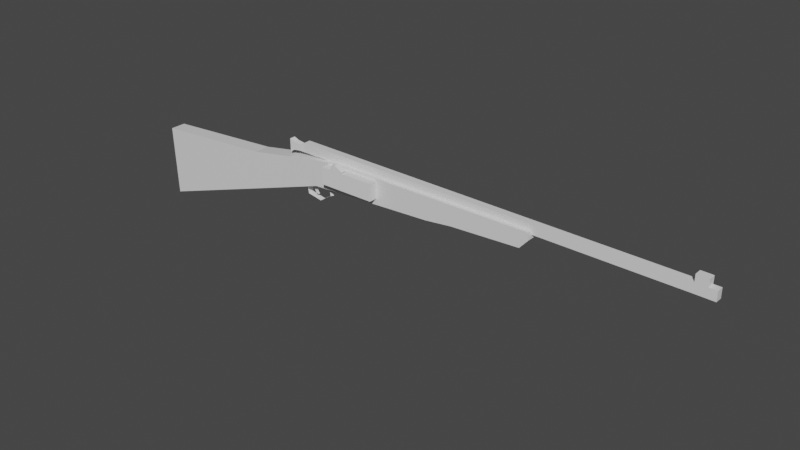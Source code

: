 # Source: Sniper.blend  (saved by Blender 2.93.21; exported with 4.5.12 LTS)
import bpy
from mathutils import Matrix  # noqa: F401  (used for matrix-valued properties, if any)

bpy.ops.wm.read_factory_settings(use_empty=True)
scene = bpy.context.scene
scene.name = 'Scene'

# ---- collections
col_collection = bpy.data.collections.new('Collection'); scene.collection.children.link(col_collection)

# ---- materials (node trees are filled in below, after node groups)
mat_material = bpy.data.materials.new('Material')
mat_material.alpha_threshold = 0.0
mat_material.use_transparent_shadow = False
mat_material.line_color = (0.0, 0.0, 0.0, 1.0)
mat_material_001 = bpy.data.materials.new('Material.001')
mat_material_001.alpha_threshold = 0.0
mat_material_001.use_transparent_shadow = False
mat_material_001.line_color = (0.0, 0.0, 0.0, 1.0)

# ---- material node trees
mat_material.use_nodes = True; mat_material.node_tree.nodes.clear()
_N = mat_material.node_tree.nodes; _L = mat_material.node_tree.links
n0 = _N.new('ShaderNodeOutputMaterial'); n0.name = 'Material Output'; n0.location = (300, 300)
n1 = _N.new('ShaderNodeBsdfPrincipled'); n1.name = 'Principled BSDF'; n1.location = (10, 300)
n1.distribution = 'GGX'
n1.subsurface_method = 'BURLEY'
n1.inputs[2].default_value = 0.4
n1.inputs[3].default_value = 1.45
n1.inputs[27].default_value = (0.0, 0.0, 0.0, 1.0)
n1.inputs[28].default_value = 1.0
_L.new(n1.outputs[0], n0.inputs[0])
n0.is_active_output = True
mat_material_001.use_nodes = True; mat_material_001.node_tree.nodes.clear()
_N = mat_material_001.node_tree.nodes; _L = mat_material_001.node_tree.links
n0 = _N.new('ShaderNodeOutputMaterial'); n0.name = 'Material Output'; n0.location = (300, 300)
n1 = _N.new('ShaderNodeBsdfPrincipled'); n1.name = 'Principled BSDF'; n1.location = (10, 300)
n1.distribution = 'GGX'
n1.subsurface_method = 'BURLEY'
n1.inputs[2].default_value = 0.4
n1.inputs[3].default_value = 1.45
n1.inputs[27].default_value = (0.0, 0.0, 0.0, 1.0)
n1.inputs[28].default_value = 1.0
_L.new(n1.outputs[0], n0.inputs[0])
n0.is_active_output = True

# ---- world
world_world = bpy.data.worlds.new('World'); scene.world = world_world
world_world.use_nodes = True; world_world.node_tree.nodes.clear()
_N = world_world.node_tree.nodes; _L = world_world.node_tree.links
n0 = _N.new('ShaderNodeOutputWorld'); n0.name = 'World Output'; n0.location = (300, 300)
n1 = _N.new('ShaderNodeBackground'); n1.name = 'Background'; n1.location = (10, 300)
n1.inputs[0].default_value = (0.05088, 0.05088, 0.05088, 1.0)
_L.new(n1.outputs[0], n0.inputs[0])
n0.is_active_output = True
world_world.color = (0.05088, 0.05088, 0.05088)
world_world.use_sun_shadow = False
world_world.sun_shadow_jitter_overblur = 0.0

# ---- meshes
me_cube = bpy.data.meshes.new('Cube')
me_cube.from_pydata([(1.167, 1.0, 1.0), (1.169, 1.0, -0.1913), (1.167, -1.0, 1.0), (1.169, -1.0, -0.1913), (-2.487, 1.0, -3.108), (-2.462, 1.0, -14.96), (-2.487, -1.0, -3.108), (-2.462, -1.0, -14.96), (1.1, 1.0, -1.737), (0.733, 1.0, -2.088), (0.5166, 1.0, -2.297), (0.3001, 1.0, -2.791), (0.08367, 1.0, -3.0), (-0.1328, 1.0, -3.209), (-0.3493, 1.0, -3.419), (-0.5657, 1.0, -3.628), (-0.7822, 1.0, -3.837), (0.9506, -1.0, 1.0), (0.7339, -1.0, 1.0), (0.5171, -1.0, 1.0), (0.3004, -1.0, 1.0), (0.08367, -1.0, 1.0), (-0.1331, -1.0, 1.0), (-0.3498, -1.0, 1.0), (-0.5665, -1.0, 1.0), (-0.7833, -1.0, 0.5625), (-0.7822, -1.0, -3.837), (-0.5657, -1.0, -3.628), (-0.3493, -1.0, -3.419), (-0.1328, -1.0, -3.209), (0.08367, -1.0, -3.0), (0.3001, -1.0, -2.791), (0.5166, -1.0, -2.297), (0.733, -1.0, -2.088), (1.1, -1.0, -1.737), (-0.7833, 1.0, 0.5625), (-0.5665, 1.0, 1.0), (-0.3498, 1.0, 1.0), (-0.1331, 1.0, 1.0), (0.08367, 1.0, 1.0), (0.3004, 1.0, 1.0), (0.5171, 1.0, 1.0), (0.7339, 1.0, 1.0), (0.9506, 1.0, 1.0), (-1.467, 1.0, -8.375), (-1.445, -1.0, -1.745), (-1.467, -1.0, -8.375), (-1.445, 1.0, -1.745)], [], [(47, 4, 6, 45), (46, 45, 6, 7), (7, 6, 4, 5), (8, 1, 3, 34), (1, 0, 2, 3), (8, 43, 0, 1), (44, 47, 35, 16), (16, 35, 36, 15), (15, 36, 37, 14), (14, 37, 38, 13), (13, 38, 39, 12), (12, 39, 40, 11), (11, 40, 41, 10), (10, 41, 42, 9), (9, 42, 43, 8), (44, 16, 26, 46), (16, 15, 27, 26), (15, 14, 28, 27), (14, 13, 29, 28), (13, 12, 30, 29), (12, 11, 31, 30), (11, 10, 32, 31), (10, 9, 33, 32), (9, 8, 34, 33), (3, 2, 17, 34), (34, 17, 18, 33), (33, 18, 19, 32), (32, 19, 20, 31), (31, 20, 21, 30), (30, 21, 22, 29), (29, 22, 23, 28), (28, 23, 24, 27), (27, 24, 25, 26), (0, 43, 17, 2), (43, 42, 18, 17), (42, 41, 19, 18), (41, 40, 20, 19), (40, 39, 21, 20), (39, 38, 22, 21), (38, 37, 23, 22), (37, 36, 24, 23), (36, 35, 25, 24), (5, 44, 46, 7), (5, 4, 47, 44), (26, 25, 45, 46), (35, 47, 45, 25)])
_uv = me_cube.uv_layers.new(name='UVMap')
_uv.uv.foreach_set('vector', [0.8602, 0.5, 0.875, 0.5, 0.875, 0.75, 0.8602, 0.75, 0.375, 0.9852, 0.625, 0.9852, 0.625, 1.0, 0.375, 1.0, 0.375, 0.0, 0.625, 0.0, 0.625, 0.25, 0.375, 0.25, 0.35, 0.5, 0.375, 0.5, 0.375, 0.75, 0.35, 0.75, 0.375, 0.5, 0.625, 0.5, 0.625, 0.75, 0.375, 0.75, 0.375, 0.475, 0.625, 0.475, 0.625, 0.5, 0.375, 0.5, 0.375, 0.2648, 0.625, 0.2648, 0.625, 0.275, 0.375, 0.275, 0.375, 0.275, 0.625, 0.275, 0.625, 0.3, 0.375, 0.3, 0.375, 0.3, 0.625, 0.3, 0.625, 0.325, 0.375, 0.325, 0.375, 0.325, 0.625, 0.325, 0.625, 0.35, 0.375, 0.35, 0.375, 0.35, 0.625, 0.35, 0.625, 0.375, 0.375, 0.375, 0.375, 0.375, 0.625, 0.375, 0.625, 0.4, 0.375, 0.4, 0.375, 0.4, 0.625, 0.4, 0.625, 0.425, 0.375, 0.425, 0.375, 0.425, 0.625, 0.425, 0.625, 0.45, 0.375, 0.45, 0.375, 0.45, 0.625, 0.45, 0.625, 0.475, 0.375, 0.475, 0.1398, 0.5, 0.15, 0.5, 0.15, 0.75, 0.1398, 0.75, 0.15, 0.5, 0.175, 0.5, 0.175, 0.75, 0.15, 0.75, 0.175, 0.5, 0.2, 0.5, 0.2, 0.75, 0.175, 0.75, 0.2, 0.5, 0.225, 0.5, 0.225, 0.75, 0.2, 0.75, 0.225, 0.5, 0.25, 0.5, 0.25, 0.75, 0.225, 0.75, 0.25, 0.5, 0.275, 0.5, 0.275, 0.75, 0.25, 0.75, 0.275, 0.5, 0.3, 0.5, 0.3, 0.75, 0.275, 0.75, 0.3, 0.5, 0.325, 0.5, 0.325, 0.75, 0.3, 0.75, 0.325, 0.5, 0.35, 0.5, 0.35, 0.75, 0.325, 0.75, 0.375, 0.75, 0.625, 0.75, 0.625, 0.775, 0.375, 0.775, 0.375, 0.775, 0.625, 0.775, 0.625, 0.8, 0.375, 0.8, 0.375, 0.8, 0.625, 0.8, 0.625, 0.825, 0.375, 0.825, 0.375, 0.825, 0.625, 0.825, 0.625, 0.85, 0.375, 0.85, 0.375, 0.85, 0.625, 0.85, 0.625, 0.875, 0.375, 0.875, 0.375, 0.875, 0.625, 0.875, 0.625, 0.9, 0.375, 0.9, 0.375, 0.9, 0.625, 0.9, 0.625, 0.925, 0.375, 0.925, 0.375, 0.925, 0.625, 0.925, 0.625, 0.95, 0.375, 0.95, 0.375, 0.95, 0.625, 0.95, 0.625, 0.975, 0.375, 0.975, 0.625, 0.5, 0.65, 0.5, 0.65, 0.75, 0.625, 0.75, 0.65, 0.5, 0.675, 0.5, 0.675, 0.75, 0.65, 0.75, 0.675, 0.5, 0.7, 0.5, 0.7, 0.75, 0.675, 0.75, 0.7, 0.5, 0.725, 0.5, 0.725, 0.75, 0.7, 0.75, 0.725, 0.5, 0.75, 0.5, 0.75, 0.75, 0.725, 0.75, 0.75, 0.5, 0.775, 0.5, 0.775, 0.75, 0.75, 0.75, 0.775, 0.5, 0.8, 0.5, 0.8, 0.75, 0.775, 0.75, 0.8, 0.5, 0.825, 0.5, 0.825, 0.75, 0.8, 0.75, 0.825, 0.5, 0.85, 0.5, 0.85, 0.75, 0.825, 0.75, 0.125, 0.5, 0.1398, 0.5, 0.1398, 0.75, 0.125, 0.75, 0.375, 0.25, 0.625, 0.25, 0.625, 0.2648, 0.375, 0.2648, 0.375, 0.975, 0.625, 0.975, 0.625, 0.9852, 0.375, 0.9852, 0.85, 0.5, 0.8602, 0.5, 0.8602, 0.75, 0.85, 0.75])
me_cube.materials.append(mat_material)
me_cube.use_remesh_preserve_volume = False
me_cube.use_remesh_preserve_attributes = False
me_cube.use_mirror_vertex_groups = False
me_cube.update()
me_cube_002 = bpy.data.meshes.new('Cube.002')
me_cube_002.from_pydata([(1.0, 1.0, 1.0), (1.0, 1.0, -1.0), (1.0, -1.0, 1.0), (1.0, -1.0, -1.0), (-4.535, 1.0, 1.781), (-4.535, 1.0, -0.2187), (-4.535, -1.0, 1.781), (-4.535, -1.0, -0.2187), (0.7493, 1.0, -0.9374), (0.7493, -1.0, 1.063), (0.7493, -1.0, -0.9374), (0.7493, 1.0, 1.063), (0.9027, -1.0, -0.9757), (0.9027, 1.0, 1.024), (0.9027, 1.0, -0.9757), (0.9027, -1.0, 1.024), (0.9043, -1.0, 2.61), (0.7508, -1.0, 2.649), (0.7508, 1.0, 2.649), (0.9043, 1.0, 2.61)], [], [(11, 4, 6, 9), (10, 9, 6, 7), (7, 6, 4, 5), (14, 1, 3, 12), (1, 0, 2, 3), (14, 13, 0, 1), (5, 4, 11, 8), (5, 8, 10, 7), (12, 15, 9, 10), (9, 15, 16, 17), (0, 13, 15, 2), (3, 2, 15, 12), (8, 11, 13, 14), (8, 14, 12, 10), (19, 18, 17, 16), (15, 13, 19, 16), (13, 11, 18, 19), (11, 9, 17, 18)])
_uv = me_cube_002.uv_layers.new(name='UVMap')
_uv.uv.foreach_set('vector', [0.645, 0.5, 0.875, 0.5, 0.875, 0.75, 0.645, 0.75, 0.375, 0.77, 0.625, 0.77, 0.625, 1.0, 0.375, 1.0, 0.375, 0.0, 0.625, 0.0, 0.625, 0.25, 0.375, 0.25, 0.3672, 0.5, 0.375, 0.5, 0.375, 0.75, 0.3672, 0.75, 0.375, 0.5, 0.625, 0.5, 0.625, 0.75, 0.375, 0.75, 0.375, 0.4922, 0.625, 0.4922, 0.625, 0.5, 0.375, 0.5, 0.375, 0.25, 0.625, 0.25, 0.625, 0.48, 0.375, 0.48, 0.125, 0.5, 0.355, 0.5, 0.355, 0.75, 0.125, 0.75, 0.375, 0.7578, 0.625, 0.7578, 0.625, 0.77, 0.375, 0.77, 0.625, 0.77, 0.625, 0.7578, 0.625, 0.7578, 0.625, 0.77, 0.625, 0.5, 0.6328, 0.5, 0.6328, 0.75, 0.625, 0.75, 0.375, 0.75, 0.625, 0.75, 0.625, 0.7578, 0.375, 0.7578, 0.375, 0.48, 0.625, 0.48, 0.625, 0.4922, 0.375, 0.4922, 0.355, 0.5, 0.3672, 0.5, 0.3672, 0.75, 0.355, 0.75, 0.6328, 0.5, 0.645, 0.5, 0.645, 0.75, 0.6328, 0.75, 0.6328, 0.75, 0.6328, 0.5, 0.6328, 0.5, 0.6328, 0.75, 0.625, 0.4922, 0.625, 0.48, 0.625, 0.48, 0.625, 0.4922, 0.645, 0.5, 0.645, 0.75, 0.645, 0.75, 0.645, 0.5])
me_cube_002.materials.append(mat_material_001)
me_cube_002.use_remesh_preserve_volume = False
me_cube_002.use_remesh_preserve_attributes = False
me_cube_002.use_mirror_vertex_groups = False
me_cube_002.update()
me_torus = bpy.data.meshes.new('Torus')
me_torus.from_pydata([(1.0, 0.0, 0.0), (0.925, 0.0, 0.0433), (0.925, 0.0, -0.0433), (0.5, 0.866, 0.0), (0.4625, 0.8011, 0.0433), (0.4625, 0.8011, -0.0433), (-0.5, 0.866, 0.0), (-0.4625, 0.8011, 0.0433), (-0.4625, 0.8011, -0.0433), (-1.0, 8.742e-08, 0.0), (-0.925, 8.087e-08, 0.0433), (-0.925, 8.087e-08, -0.0433), (-0.5, -0.866, 0.0), (-0.4625, -0.8011, 0.0433), (-0.4625, -0.8011, -0.0433), (0.5, -0.866, 0.0), (0.4625, -0.8011, 0.0433), (0.4625, -0.8011, -0.0433)], [], [(0, 3, 4, 1), (1, 4, 5, 2), (2, 5, 3, 0), (3, 6, 7, 4), (4, 7, 8, 5), (5, 8, 6, 3), (6, 9, 10, 7), (7, 10, 11, 8), (8, 11, 9, 6), (9, 12, 13, 10), (10, 13, 14, 11), (11, 14, 12, 9), (12, 15, 16, 13), (13, 16, 17, 14), (14, 17, 15, 12), (15, 0, 1, 16), (16, 1, 2, 17), (17, 2, 0, 15)])
_uv = me_torus.uv_layers.new(name='UVMap')
_uv.uv.foreach_set('vector', [0.5, 0.6667, 0.6667, 0.6667, 0.6667, 1.0, 0.5, 1.0, 0.5, 0.0, 0.6667, 0.0, 0.6667, 0.3333, 0.5, 0.3333, 0.5, 0.3333, 0.6667, 0.3333, 0.6667, 0.6667, 0.5, 0.6667, 0.6667, 0.6667, 0.8333, 0.6667, 0.8333, 1.0, 0.6667, 1.0, 0.6667, 0.0, 0.8333, 0.0, 0.8333, 0.3333, 0.6667, 0.3333, 0.6667, 0.3333, 0.8333, 0.3333, 0.8333, 0.6667, 0.6667, 0.6667, 0.8333, 0.6667, 1.0, 0.6667, 1.0, 1.0, 0.8333, 1.0, 0.8333, 0.0, 1.0, 0.0, 1.0, 0.3333, 0.8333, 0.3333, 0.8333, 0.3333, 1.0, 0.3333, 1.0, 0.6667, 0.8333, 0.6667, -1.11e-16, 0.6667, 0.1667, 0.6667, 0.1667, 1.0, -1.11e-16, 1.0, -1.11e-16, 0.0, 0.1667, 0.0, 0.1667, 0.3333, -1.11e-16, 0.3333, -1.11e-16, 0.3333, 0.1667, 0.3333, 0.1667, 0.6667, -1.11e-16, 0.6667, 0.1667, 0.6667, 0.3333, 0.6667, 0.3333, 1.0, 0.1667, 1.0, 0.1667, 0.0, 0.3333, 0.0, 0.3333, 0.3333, 0.1667, 0.3333, 0.1667, 0.3333, 0.3333, 0.3333, 0.3333, 0.6667, 0.1667, 0.6667, 0.3333, 0.6667, 0.5, 0.6667, 0.5, 1.0, 0.3333, 1.0, 0.3333, 0.0, 0.5, 0.0, 0.5, 0.3333, 0.3333, 0.3333, 0.3333, 0.3333, 0.5, 0.3333, 0.5, 0.6667, 0.3333, 0.6667])
me_torus.use_remesh_fix_poles = True
me_torus.use_remesh_preserve_attributes = False
me_torus.update()
me_cube_003 = bpy.data.meshes.new('Cube.003')
me_cube_003.from_pydata([(-1.299, -1.0, -0.5685), (-7.477, -1.0, 0.5969), (-1.299, 1.0, -0.5685), (-7.477, 1.0, 0.5969), (1.0, -1.0, -0.5685), (-3.768, -1.0, 0.5685), (1.0, 1.0, -0.5685), (-3.768, 1.0, 0.5685), (0.06571, -1.0, -0.379), (0.2198, -1.0, -0.1895), (-0.09544, -1.0, -0.01627), (-1.64, -1.0, 0.09525), (-2.793, -1.0, 0.1985), (-2.793, 1.0, 0.1985), (-1.64, 1.0, 0.09525), (-0.09544, 1.0, -0.01627), (0.2198, 1.0, -0.1895), (0.06571, 1.0, -0.379), (1.0, 1.0, 0.379), (2.748, 1.0, 0.1895), (3.225, 1.0, 5.96e-08), (3.066, 1.0, -0.1895), (2.271, 1.0, -0.379), (1.0, -1.0, 0.379), (2.748, -1.0, 0.1895), (3.225, -1.0, 5.96e-08), (3.066, -1.0, -0.1895), (2.271, -1.0, -0.379), (-4.779, -1.0, 0.2756), (-4.779, 1.0, 0.2756), (-0.8277, 1.0, 0.4517), (-0.8277, -1.0, 0.4517), (0.3603, -1.0, -0.2843), (0.3603, 1.0, -0.2843), (2.669, 1.0, -0.2843), (2.669, -1.0, -0.2843)], [], [(28, 1, 3, 29), (29, 3, 7, 30), (30, 7, 5, 31), (31, 5, 1, 28), (2, 6, 4, 0), (7, 3, 1, 5), (4, 27, 8, 0), (35, 26, 9, 32), (26, 25, 10, 9), (25, 24, 11, 10), (24, 23, 12, 11), (6, 22, 27, 4), (34, 21, 26, 35), (21, 20, 25, 26), (20, 19, 24, 25), (19, 18, 23, 24), (2, 17, 22, 6), (33, 16, 21, 34), (16, 15, 20, 21), (15, 14, 19, 20), (14, 13, 18, 19), (0, 8, 17, 2), (32, 9, 16, 33), (9, 10, 15, 16), (10, 11, 14, 15), (11, 12, 13, 14), (23, 31, 28, 12), (18, 30, 31, 23), (13, 29, 30, 18), (12, 28, 29, 13), (8, 32, 33, 17), (17, 33, 34, 22), (22, 34, 35, 27), (27, 35, 32, 8)])
_uv = me_cube_003.uv_layers.new(name='UVMap')
_uv.uv.foreach_set('vector', [0.5993, 0.0, 0.625, 0.0, 0.625, 0.25, 0.5993, 0.25, 0.5993, 0.25, 0.625, 0.25, 0.625, 0.5, 0.5993, 0.5, 0.5993, 0.5, 0.625, 0.5, 0.625, 0.75, 0.5993, 0.75, 0.5993, 0.75, 0.625, 0.75, 0.625, 1.0, 0.5993, 1.0, 0.125, 0.5, 0.375, 0.5, 0.375, 0.75, 0.125, 0.75, 0.625, 0.5, 0.875, 0.5, 0.875, 0.75, 0.625, 0.75, 0.375, 0.75, 0.4167, 0.75, 0.4167, 1.0, 0.375, 1.0, 0.4375, 0.75, 0.4583, 0.75, 0.4583, 1.0, 0.4375, 1.0, 0.4583, 0.75, 0.5, 0.75, 0.5, 1.0, 0.4583, 1.0, 0.5, 0.75, 0.5417, 0.75, 0.5417, 1.0, 0.5, 1.0, 0.5417, 0.75, 0.5833, 0.75, 0.5833, 1.0, 0.5417, 1.0, 0.375, 0.5, 0.4167, 0.5, 0.4167, 0.75, 0.375, 0.75, 0.4375, 0.5, 0.4583, 0.5, 0.4583, 0.75, 0.4375, 0.75, 0.4583, 0.5, 0.5, 0.5, 0.5, 0.75, 0.4583, 0.75, 0.5, 0.5, 0.5417, 0.5, 0.5417, 0.75, 0.5, 0.75, 0.5417, 0.5, 0.5833, 0.5, 0.5833, 0.75, 0.5417, 0.75, 0.375, 0.25, 0.4167, 0.25, 0.4167, 0.5, 0.375, 0.5, 0.4375, 0.25, 0.4583, 0.25, 0.4583, 0.5, 0.4375, 0.5, 0.4583, 0.25, 0.5, 0.25, 0.5, 0.5, 0.4583, 0.5, 0.5, 0.25, 0.5417, 0.25, 0.5417, 0.5, 0.5, 0.5, 0.5417, 0.25, 0.5833, 0.25, 0.5833, 0.5, 0.5417, 0.5, 0.375, 0.0, 0.4167, 0.0, 0.4167, 0.25, 0.375, 0.25, 0.4375, 0.0, 0.4583, 0.0, 0.4583, 0.25, 0.4375, 0.25, 0.4583, 0.0, 0.5, 0.0, 0.5, 0.25, 0.4583, 0.25, 0.5, 0.0, 0.5417, 0.0, 0.5417, 0.25, 0.5, 0.25, 0.5417, 0.0, 0.5833, 0.0, 0.5833, 0.25, 0.5417, 0.25, 0.5833, 0.75, 0.5993, 0.75, 0.5993, 1.0, 0.5833, 1.0, 0.5833, 0.5, 0.5993, 0.5, 0.5993, 0.75, 0.5833, 0.75, 0.5833, 0.25, 0.5993, 0.25, 0.5993, 0.5, 0.5833, 0.5, 0.5833, 0.0, 0.5993, 0.0, 0.5993, 0.25, 0.5833, 0.25, 0.4167, 0.0, 0.4375, 0.0, 0.4375, 0.25, 0.4167, 0.25, 0.4167, 0.25, 0.4375, 0.25, 0.4375, 0.5, 0.4167, 0.5, 0.4167, 0.5, 0.4375, 0.5, 0.4375, 0.75, 0.4167, 0.75, 0.4167, 0.75, 0.4375, 0.75, 0.4375, 1.0, 0.4167, 1.0])
me_cube_003.use_remesh_fix_poles = True
me_cube_003.use_remesh_preserve_attributes = False
me_cube_003.update()
me_cube_005 = bpy.data.meshes.new('Cube.005')
me_cube_005.from_pydata([(-0.978, -1.0, -2.006), (-0.9897, -1.0, 1.814), (-0.978, 1.0, -2.006), (-0.9897, 1.0, 1.814), (1.0, -1.0, -1.0), (1.0, -1.0, 1.0), (1.0, 1.0, -1.0), (1.0, 1.0, 1.0), (-0.7172, 1.0, -1.162), (-0.7055, 1.0, 1.224), (-0.7172, -1.0, -1.162), (-0.7055, -1.0, 1.224), (-0.315, 1.0, 0.9023), (-0.324, -1.0, -0.8542), (-0.324, 1.0, -0.8542), (-0.315, -1.0, 0.9023)], [], [(0, 1, 3, 2), (14, 12, 7, 6), (6, 7, 5, 4), (10, 11, 1, 0), (14, 6, 4, 13), (9, 3, 1, 11), (12, 9, 11, 15), (2, 8, 10, 0), (13, 15, 11, 10), (2, 3, 9, 8), (4, 5, 15, 13), (7, 12, 15, 5), (8, 14, 13, 10), (8, 9, 12, 14)])
_uv = me_cube_005.uv_layers.new(name='UVMap')
_uv.uv.foreach_set('vector', [0.375, 0.0, 0.625, 0.0, 0.625, 0.25, 0.375, 0.25, 0.375, 0.3366, 0.625, 0.3366, 0.625, 0.5, 0.375, 0.5, 0.375, 0.5, 0.625, 0.5, 0.625, 0.75, 0.375, 0.75, 0.375, 0.9619, 0.625, 0.9619, 0.625, 1.0, 0.375, 1.0, 0.2116, 0.5, 0.375, 0.5, 0.375, 0.75, 0.2116, 0.75, 0.8369, 0.5, 0.875, 0.5, 0.875, 0.75, 0.8369, 0.75, 0.7884, 0.5, 0.8369, 0.5, 0.8369, 0.75, 0.7884, 0.75, 0.125, 0.5, 0.1631, 0.5, 0.1631, 0.75, 0.125, 0.75, 0.375, 0.9134, 0.625, 0.9134, 0.625, 0.9619, 0.375, 0.9619, 0.375, 0.25, 0.625, 0.25, 0.625, 0.2881, 0.375, 0.2881, 0.375, 0.75, 0.625, 0.75, 0.625, 0.9134, 0.375, 0.9134, 0.625, 0.5, 0.7884, 0.5, 0.7884, 0.75, 0.625, 0.75, 0.1631, 0.5, 0.2116, 0.5, 0.2116, 0.75, 0.1631, 0.75, 0.375, 0.2881, 0.625, 0.2881, 0.625, 0.3366, 0.375, 0.3366])
me_cube_005.use_remesh_fix_poles = True
me_cube_005.use_remesh_preserve_attributes = False
me_cube_005.update()
me_cube_007 = bpy.data.meshes.new('Cube.007')
me_cube_007.from_pydata([(-1.0, -1.0, -1.0), (-1.0, -1.0, 1.0), (-1.0, 1.0, -1.0), (-1.0, 1.0, 1.0), (1.603, -1.0, -1.0), (1.603, -1.0, 1.0), (1.603, 1.0, -1.0), (1.603, 1.0, 1.0), (-1.0, 0.3061, -1.0), (-1.0, -0.1939, -1.0), (-1.0, -0.6939, -1.0), (-1.0, -0.6939, 1.0), (-1.0, -0.1939, 1.0), (-1.0, 0.3061, 1.0), (1.603, -0.6939, -1.0), (1.603, -0.1939, -1.0), (1.603, 0.3061, -1.0), (1.603, 0.3061, 1.0), (1.603, -0.1939, 1.0), (1.603, -0.6939, 1.0), (-0.4564, 1.0, -1.0), (-0.4564, 1.0, 1.0), (-0.4564, -1.0, -1.0), (-0.4564, -1.0, 1.0), (-0.4564, 0.3061, 1.0), (-0.4564, -0.1939, 1.0), (-0.4564, -0.6939, 1.0), (-0.4564, 0.3061, -1.0), (-0.4564, -0.1939, -1.0), (-0.4564, -0.6939, -1.0), (1.1, 1.0, 1.0), (1.1, -1.0, -1.0), (1.1, 0.3061, 1.0), (1.1, -0.1939, 1.0), (1.1, -0.6939, 1.0), (1.1, 1.0, -1.0), (1.1, -1.0, 1.0), (1.1, 0.3061, -1.0), (1.1, -0.1939, -1.0), (1.1, -0.6939, -1.0), (-1.0, -0.847, -1.0), (1.603, -0.847, 1.0), (-1.0, -0.847, 1.0), (1.603, -0.847, -1.0), (-0.4564, -0.6907, 1.0), (-0.4564, -0.847, -1.0), (1.1, -0.847, 1.0), (1.1, -0.847, -1.0), (0.01821, 1.0, -1.0), (0.01821, -1.0, 1.0), (0.01821, 0.3061, -1.0), (0.01821, -0.1939, -1.0), (0.01821, -0.6939, -1.0), (0.01821, 1.0, 1.0), (0.01821, -1.0, -1.0), (0.01821, 0.3061, 1.0), (0.01821, -0.1939, 1.0), (0.01821, -0.6939, 1.0), (0.01821, -0.847, -1.0), (0.01821, -0.6907, 1.0), (0.1052, -1.0, 1.146), (-0.3078, -1.0, 1.753), (-0.3078, -0.6907, 1.753), (0.1052, -0.6907, 1.146), (-0.529, -0.6907, 1.252), (-0.529, -1.0, 1.252), (-0.4827, -0.6907, 1.529), (-0.4827, -1.0, 1.529)], [], [(8, 13, 3, 2), (35, 30, 7, 6), (43, 41, 5, 4), (22, 23, 1, 0), (47, 43, 4, 31), (44, 42, 1, 23), (21, 3, 13, 24), (24, 13, 12, 25), (25, 12, 11, 26), (35, 6, 16, 37), (37, 16, 15, 38), (38, 15, 14, 39), (6, 7, 17, 16), (16, 17, 18, 15), (15, 18, 19, 14), (40, 42, 11, 10), (10, 11, 12, 9), (9, 12, 13, 8), (9, 28, 29, 10), (8, 27, 28, 9), (2, 20, 27, 8), (56, 25, 26, 57), (55, 24, 25, 56), (53, 21, 24, 55), (23, 61, 67, 65), (40, 45, 22, 0), (54, 49, 23, 22), (2, 3, 21, 20), (4, 5, 36, 31), (41, 46, 36, 5), (7, 30, 32, 17), (17, 32, 33, 18), (18, 33, 34, 19), (51, 38, 39, 52), (50, 37, 38, 51), (48, 35, 37, 50), (58, 47, 31, 54), (48, 53, 30, 35), (52, 39, 47, 58), (19, 34, 46, 41), (10, 29, 45, 40), (57, 26, 44, 59), (0, 1, 42, 40), (26, 11, 42, 44), (39, 14, 43, 47), (14, 19, 41, 43), (34, 57, 59, 46), (29, 52, 58, 45), (20, 21, 53, 48), (45, 58, 54, 22), (20, 48, 50, 27), (27, 50, 51, 28), (28, 51, 52, 29), (31, 36, 49, 54), (46, 59, 49, 36), (30, 53, 55, 32), (32, 55, 56, 33), (33, 56, 57, 34), (63, 62, 61, 60), (23, 49, 60, 61), (59, 44, 62, 63), (49, 59, 63, 60), (64, 65, 67, 66), (44, 23, 65, 64), (62, 44, 64, 66), (61, 62, 66, 67)])
_uv = me_cube_007.uv_layers.new(name='UVMap')
_uv.uv.foreach_set('vector', [0.375, 0.1633, 0.625, 0.1633, 0.625, 0.25, 0.375, 0.25, 0.375, 0.4516, 0.625, 0.4516, 0.625, 0.5, 0.375, 0.5, 0.375, 0.7309, 0.625, 0.7309, 0.625, 0.75, 0.375, 0.75, 0.375, 0.9478, 0.625, 0.9478, 0.625, 1.0, 0.375, 1.0, 0.3266, 0.7309, 0.375, 0.7309, 0.375, 0.75, 0.3266, 0.75, 0.8228, 0.7309, 0.875, 0.7309, 0.875, 0.75, 0.8228, 0.75, 0.8228, 0.5, 0.875, 0.5, 0.875, 0.5867, 0.8228, 0.5867, 0.8228, 0.5867, 0.875, 0.5867, 0.875, 0.6492, 0.8228, 0.6492, 0.8228, 0.6492, 0.875, 0.6492, 0.875, 0.7117, 0.8228, 0.7117, 0.3266, 0.5, 0.375, 0.5, 0.375, 0.5867, 0.3266, 0.5867, 0.3266, 0.5867, 0.375, 0.5867, 0.375, 0.6492, 0.3266, 0.6492, 0.3266, 0.6492, 0.375, 0.6492, 0.375, 0.7117, 0.3266, 0.7117, 0.375, 0.5, 0.625, 0.5, 0.625, 0.5867, 0.375, 0.5867, 0.375, 0.5867, 0.625, 0.5867, 0.625, 0.6492, 0.375, 0.6492, 0.375, 0.6492, 0.625, 0.6492, 0.625, 0.7117, 0.375, 0.7117, 0.375, 0.01913, 0.625, 0.01913, 0.625, 0.03826, 0.375, 0.03826, 0.375, 0.03826, 0.625, 0.03826, 0.625, 0.1008, 0.375, 0.1008, 0.375, 0.1008, 0.625, 0.1008, 0.625, 0.1633, 0.375, 0.1633, 0.125, 0.6492, 0.1772, 0.6492, 0.1772, 0.7117, 0.125, 0.7117, 0.125, 0.5867, 0.1772, 0.5867, 0.1772, 0.6492, 0.125, 0.6492, 0.125, 0.5, 0.1772, 0.5, 0.1772, 0.5867, 0.125, 0.5867, 0.7772, 0.6492, 0.8228, 0.6492, 0.8228, 0.7117, 0.7772, 0.7117, 0.7772, 0.5867, 0.8228, 0.5867, 0.8228, 0.6492, 0.7772, 0.6492, 0.7772, 0.5, 0.8228, 0.5, 0.8228, 0.5867, 0.7772, 0.5867, 0.625, 0.9478, 0.625, 0.9478, 0.625, 0.9478, 0.625, 0.9478, 0.125, 0.7309, 0.1772, 0.7309, 0.1772, 0.75, 0.125, 0.75, 0.375, 0.9022, 0.625, 0.9022, 0.625, 0.9478, 0.375, 0.9478, 0.375, 0.25, 0.625, 0.25, 0.625, 0.3022, 0.375, 0.3022, 0.375, 0.75, 0.625, 0.75, 0.625, 0.7984, 0.375, 0.7984, 0.625, 0.7309, 0.6734, 0.7309, 0.6734, 0.75, 0.625, 0.75, 0.625, 0.5, 0.6734, 0.5, 0.6734, 0.5867, 0.625, 0.5867, 0.625, 0.5867, 0.6734, 0.5867, 0.6734, 0.6492, 0.625, 0.6492, 0.625, 0.6492, 0.6734, 0.6492, 0.6734, 0.7117, 0.625, 0.7117, 0.2228, 0.6492, 0.3266, 0.6492, 0.3266, 0.7117, 0.2228, 0.7117, 0.2228, 0.5867, 0.3266, 0.5867, 0.3266, 0.6492, 0.2228, 0.6492, 0.2228, 0.5, 0.3266, 0.5, 0.3266, 0.5867, 0.2228, 0.5867, 0.2228, 0.7309, 0.3266, 0.7309, 0.3266, 0.75, 0.2228, 0.75, 0.375, 0.3478, 0.625, 0.3478, 0.625, 0.4516, 0.375, 0.4516, 0.2228, 0.7117, 0.3266, 0.7117, 0.3266, 0.7309, 0.2228, 0.7309, 0.625, 0.7117, 0.6734, 0.7117, 0.6734, 0.7309, 0.625, 0.7309, 0.125, 0.7117, 0.1772, 0.7117, 0.1772, 0.7309, 0.125, 0.7309, 0.7772, 0.7117, 0.8228, 0.7117, 0.8228, 0.7309, 0.7772, 0.7309, 0.375, 0.0, 0.625, 0.0, 0.625, 0.01913, 0.375, 0.01913, 0.8228, 0.7117, 0.875, 0.7117, 0.875, 0.7309, 0.8228, 0.7309, 0.3266, 0.7117, 0.375, 0.7117, 0.375, 0.7309, 0.3266, 0.7309, 0.375, 0.7117, 0.625, 0.7117, 0.625, 0.7309, 0.375, 0.7309, 0.6734, 0.7117, 0.7772, 0.7117, 0.7772, 0.7309, 0.6734, 0.7309, 0.1772, 0.7117, 0.2228, 0.7117, 0.2228, 0.7309, 0.1772, 0.7309, 0.375, 0.3022, 0.625, 0.3022, 0.625, 0.3478, 0.375, 0.3478, 0.1772, 0.7309, 0.2228, 0.7309, 0.2228, 0.75, 0.1772, 0.75, 0.1772, 0.5, 0.2228, 0.5, 0.2228, 0.5867, 0.1772, 0.5867, 0.1772, 0.5867, 0.2228, 0.5867, 0.2228, 0.6492, 0.1772, 0.6492, 0.1772, 0.6492, 0.2228, 0.6492, 0.2228, 0.7117, 0.1772, 0.7117, 0.375, 0.7984, 0.625, 0.7984, 0.625, 0.9022, 0.375, 0.9022, 0.6734, 0.7309, 0.7772, 0.7309, 0.7772, 0.75, 0.6734, 0.75, 0.6734, 0.5, 0.7772, 0.5, 0.7772, 0.5867, 0.6734, 0.5867, 0.6734, 0.5867, 0.7772, 0.5867, 0.7772, 0.6492, 0.6734, 0.6492, 0.6734, 0.6492, 0.7772, 0.6492, 0.7772, 0.7117, 0.6734, 0.7117, 0.7772, 0.7309, 0.8228, 0.7309, 0.8228, 0.75, 0.7772, 0.75, 0.625, 0.9478, 0.625, 0.9022, 0.625, 0.9022, 0.625, 0.9478, 0.7772, 0.7309, 0.8228, 0.7309, 0.8228, 0.7309, 0.7772, 0.7309, 0.7772, 0.75, 0.7772, 0.7309, 0.7772, 0.7309, 0.7772, 0.75, 0.8228, 0.7309, 0.8228, 0.75, 0.8228, 0.75, 0.8228, 0.7309, 0.8228, 0.7309, 0.8228, 0.75, 0.8228, 0.75, 0.8228, 0.7309, 0.8228, 0.7309, 0.8228, 0.7309, 0.8228, 0.7309, 0.8228, 0.7309, 0.8228, 0.75, 0.8228, 0.7309, 0.8228, 0.7309, 0.8228, 0.75])
me_cube_007.use_remesh_fix_poles = True
me_cube_007.use_remesh_preserve_attributes = False
me_cube_007.update()

# ---- objects
ob_body = bpy.data.objects.new('Body', me_cube)
ob_empty = bpy.data.objects.new('Empty', None)
ob_barrel = bpy.data.objects.new('Barrel', me_cube_002)
ob_triggerguard = bpy.data.objects.new('Triggerguard', me_torus)
ob_trigger = bpy.data.objects.new('Trigger', me_cube_003)
ob_thingy = bpy.data.objects.new('thingy', me_cube_005)
ob_magazine = bpy.data.objects.new('magazine', me_cube_007)

# ---- transforms, parenting, visibility, modifiers, constraints
ob_body.location = (0.0, 0.0, 0.2818)
ob_body.scale = (1.0, 0.06607, 0.05)
ob_body.lock_rotations_4d = False
ob_body.empty_display_type = 'ARROWS'
ob_body.lineart.crease_threshold = 0.0
ob_empty.location = (0.0, 0.0, 0.0)
ob_empty.rotation_euler = (1.571, 0.0, 0.0)
ob_empty.empty_display_type = 'IMAGE'
ob_empty.empty_display_size = 5.0
ob_barrel.location = (1.877, 0.0, 0.33)
ob_barrel.scale = (0.6189, 0.02966, 0.0384)
ob_barrel.lock_rotations_4d = False
ob_barrel.empty_display_type = 'ARROWS'
ob_barrel.lineart.crease_threshold = 0.0
ob_triggerguard.location = (-0.7976, 0.0, 0.04558)
ob_triggerguard.rotation_euler = (1.571, 1.378, -0.0)
ob_triggerguard.scale = (0.1033, 0.1484, 0.5822)
ob_trigger.location = (-0.8288, 0.0, 0.04121)
ob_trigger.scale = (-0.009604, 0.006595, 0.09206)
ob_thingy.location = (-0.9381, 0.0, 0.3411)
ob_thingy.scale = (0.151, 0.025, 0.02824)
ob_magazine.location = (-0.4638, 0.0, 0.2418)
ob_magazine.scale = (0.1836, 0.1364, 0.07071)

# ---- collection membership
col_collection.objects.link(ob_body)
col_collection.objects.link(ob_empty)
col_collection.objects.link(ob_barrel)
col_collection.objects.link(ob_triggerguard)
col_collection.objects.link(ob_trigger)
col_collection.objects.link(ob_thingy)
col_collection.objects.link(ob_magazine)

# ---- scene / render settings (as saved in the file)
scene.frame_start = 1; scene.frame_end = 250; scene.frame_set(0)
scene.render.engine = 'BLENDER_EEVEE_NEXT'
scene.cycles.use_denoising = False
scene.cycles.samples = 128
scene.cycles.sampling_pattern = 'TABULATED_SOBOL'
scene.cycles.use_adaptive_sampling = False
scene.cycles.use_light_tree = False
scene.view_settings.view_transform = 'Filmic'
bpy.context.view_layer.update()

# ---- added for rendering (the .blend has no active camera and no usable light): camera, sun
cam_auto = bpy.data.cameras.new('AutoCamera')
cam_auto.lens = 50.0
cam_auto.sensor_width = 36.0
cam_auto.clip_end = 1000.0
ob_auto_camera = bpy.data.objects.new('AutoCamera', cam_auto)
scene.collection.objects.link(ob_auto_camera)
ob_auto_camera.location = (4.69573, -5.62957, 3.73585)
ob_auto_camera.rotation_euler = (1.09748, -7.21219e-08, 0.694738)
scene.camera = ob_auto_camera
light_auto_sun = bpy.data.lights.new('AutoSun', 'SUN')
light_auto_sun.energy = 3.0
light_auto_sun.angle = 0.0523599
ob_auto_sun = bpy.data.objects.new('AutoSun', light_auto_sun)
scene.collection.objects.link(ob_auto_sun)
ob_auto_sun.rotation_euler = (0.872665, 0.174533, 0.523599)
bpy.context.view_layer.update()
